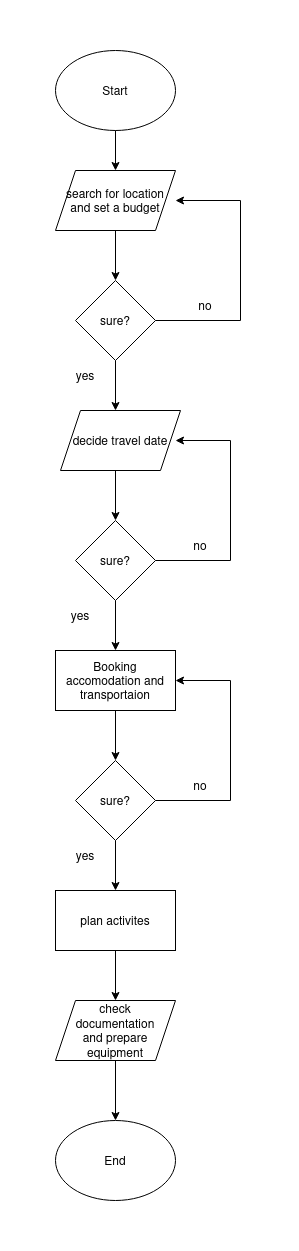

The diagram above was exported from draw.io. Its source (the exported page's mxGraphModel, read from the mxfile embedded in the PNG):
<mxGraphModel dx="954" dy="528" grid="1" gridSize="10" guides="1" tooltips="1" connect="1" arrows="1" fold="1" page="1" pageScale="1" pageWidth="850" pageHeight="1100" math="0" shadow="0">
  <root>
    <mxCell id="0" />
    <mxCell id="1" parent="0" />
    <mxCell id="4f2WjgRZePyYfxhPpe7c-1" value="Start" style="ellipse;whiteSpace=wrap;html=1;" parent="1" vertex="1">
      <mxGeometry x="365" width="120" height="80" as="geometry" />
    </mxCell>
    <mxCell id="4f2WjgRZePyYfxhPpe7c-2" value="End" style="ellipse;whiteSpace=wrap;html=1;" parent="1" vertex="1">
      <mxGeometry x="365" y="1070" width="120" height="80" as="geometry" />
    </mxCell>
    <mxCell id="qRUmcRIfEwU0LCT8t00M-3" value="sure?" style="rhombus;whiteSpace=wrap;html=1;" vertex="1" parent="1">
      <mxGeometry x="385" y="230" width="80" height="80" as="geometry" />
    </mxCell>
    <mxCell id="qRUmcRIfEwU0LCT8t00M-6" value="sure?" style="rhombus;whiteSpace=wrap;html=1;" vertex="1" parent="1">
      <mxGeometry x="385" y="470" width="80" height="80" as="geometry" />
    </mxCell>
    <mxCell id="qRUmcRIfEwU0LCT8t00M-7" value="Booking accomodation and transportaion" style="rounded=0;whiteSpace=wrap;html=1;" vertex="1" parent="1">
      <mxGeometry x="365" y="600" width="120" height="60" as="geometry" />
    </mxCell>
    <mxCell id="qRUmcRIfEwU0LCT8t00M-8" value="sure?" style="rhombus;whiteSpace=wrap;html=1;" vertex="1" parent="1">
      <mxGeometry x="385" y="710" width="80" height="80" as="geometry" />
    </mxCell>
    <mxCell id="qRUmcRIfEwU0LCT8t00M-9" value="plan activites" style="rounded=0;whiteSpace=wrap;html=1;" vertex="1" parent="1">
      <mxGeometry x="365" y="840" width="120" height="60" as="geometry" />
    </mxCell>
    <mxCell id="qRUmcRIfEwU0LCT8t00M-11" value="" style="endArrow=classic;html=1;rounded=0;entryX=0.5;entryY=0;entryDx=0;entryDy=0;exitX=0.5;exitY=1;exitDx=0;exitDy=0;" edge="1" parent="1" source="4f2WjgRZePyYfxhPpe7c-1">
      <mxGeometry width="50" height="50" relative="1" as="geometry">
        <mxPoint x="150" y="720" as="sourcePoint" />
        <mxPoint x="425" y="120" as="targetPoint" />
      </mxGeometry>
    </mxCell>
    <mxCell id="qRUmcRIfEwU0LCT8t00M-12" value="" style="endArrow=classic;html=1;rounded=0;entryX=0.5;entryY=0;entryDx=0;entryDy=0;exitX=0.5;exitY=1;exitDx=0;exitDy=0;" edge="1" parent="1" source="qRUmcRIfEwU0LCT8t00M-6" target="qRUmcRIfEwU0LCT8t00M-7">
      <mxGeometry width="50" height="50" relative="1" as="geometry">
        <mxPoint x="435" y="-20" as="sourcePoint" />
        <mxPoint x="435" y="20" as="targetPoint" />
      </mxGeometry>
    </mxCell>
    <mxCell id="qRUmcRIfEwU0LCT8t00M-13" value="" style="endArrow=classic;html=1;rounded=0;entryX=0.5;entryY=0;entryDx=0;entryDy=0;exitX=0.5;exitY=1;exitDx=0;exitDy=0;" edge="1" parent="1" target="qRUmcRIfEwU0LCT8t00M-6">
      <mxGeometry width="50" height="50" relative="1" as="geometry">
        <mxPoint x="425" y="420" as="sourcePoint" />
        <mxPoint x="445" y="30" as="targetPoint" />
      </mxGeometry>
    </mxCell>
    <mxCell id="qRUmcRIfEwU0LCT8t00M-14" value="" style="endArrow=classic;html=1;rounded=0;entryX=0.5;entryY=0;entryDx=0;entryDy=0;exitX=0.5;exitY=1;exitDx=0;exitDy=0;" edge="1" parent="1">
      <mxGeometry width="50" height="50" relative="1" as="geometry">
        <mxPoint x="425" y="310" as="sourcePoint" />
        <mxPoint x="425" y="360" as="targetPoint" />
      </mxGeometry>
    </mxCell>
    <mxCell id="qRUmcRIfEwU0LCT8t00M-16" value="" style="endArrow=classic;html=1;rounded=0;entryX=0.5;entryY=0;entryDx=0;entryDy=0;exitX=0.5;exitY=1;exitDx=0;exitDy=0;" edge="1" parent="1" target="qRUmcRIfEwU0LCT8t00M-3">
      <mxGeometry width="50" height="50" relative="1" as="geometry">
        <mxPoint x="425" y="180" as="sourcePoint" />
        <mxPoint x="475" y="170" as="targetPoint" />
      </mxGeometry>
    </mxCell>
    <mxCell id="qRUmcRIfEwU0LCT8t00M-17" value="" style="endArrow=classic;html=1;rounded=0;entryX=1;entryY=0.5;entryDx=0;entryDy=0;exitX=1;exitY=0.5;exitDx=0;exitDy=0;" edge="1" parent="1" source="qRUmcRIfEwU0LCT8t00M-6">
      <mxGeometry width="50" height="50" relative="1" as="geometry">
        <mxPoint x="435" y="560" as="sourcePoint" />
        <mxPoint x="485" y="390" as="targetPoint" />
        <Array as="points">
          <mxPoint x="540" y="510" />
          <mxPoint x="540" y="390" />
        </Array>
      </mxGeometry>
    </mxCell>
    <mxCell id="qRUmcRIfEwU0LCT8t00M-18" value="" style="endArrow=classic;html=1;rounded=0;entryX=0.5;entryY=0;entryDx=0;entryDy=0;exitX=0.5;exitY=1;exitDx=0;exitDy=0;" edge="1" parent="1" target="4f2WjgRZePyYfxhPpe7c-2">
      <mxGeometry width="50" height="50" relative="1" as="geometry">
        <mxPoint x="425" y="1010" as="sourcePoint" />
        <mxPoint x="445" y="620" as="targetPoint" />
      </mxGeometry>
    </mxCell>
    <mxCell id="qRUmcRIfEwU0LCT8t00M-19" value="" style="endArrow=classic;html=1;rounded=0;entryX=0.5;entryY=0;entryDx=0;entryDy=0;exitX=0.5;exitY=1;exitDx=0;exitDy=0;" edge="1" parent="1" source="qRUmcRIfEwU0LCT8t00M-9">
      <mxGeometry width="50" height="50" relative="1" as="geometry">
        <mxPoint x="455" y="580" as="sourcePoint" />
        <mxPoint x="425" y="950" as="targetPoint" />
      </mxGeometry>
    </mxCell>
    <mxCell id="qRUmcRIfEwU0LCT8t00M-20" value="" style="endArrow=classic;html=1;rounded=0;entryX=0.5;entryY=0;entryDx=0;entryDy=0;exitX=0.5;exitY=1;exitDx=0;exitDy=0;" edge="1" parent="1" source="qRUmcRIfEwU0LCT8t00M-8" target="qRUmcRIfEwU0LCT8t00M-9">
      <mxGeometry width="50" height="50" relative="1" as="geometry">
        <mxPoint x="465" y="590" as="sourcePoint" />
        <mxPoint x="465" y="640" as="targetPoint" />
      </mxGeometry>
    </mxCell>
    <mxCell id="qRUmcRIfEwU0LCT8t00M-21" value="" style="endArrow=classic;html=1;rounded=0;entryX=0.5;entryY=0;entryDx=0;entryDy=0;exitX=0.5;exitY=1;exitDx=0;exitDy=0;" edge="1" parent="1" source="qRUmcRIfEwU0LCT8t00M-7" target="qRUmcRIfEwU0LCT8t00M-8">
      <mxGeometry width="50" height="50" relative="1" as="geometry">
        <mxPoint x="475" y="600" as="sourcePoint" />
        <mxPoint x="475" y="650" as="targetPoint" />
      </mxGeometry>
    </mxCell>
    <mxCell id="qRUmcRIfEwU0LCT8t00M-22" value="" style="endArrow=classic;html=1;rounded=0;entryX=1;entryY=0.5;entryDx=0;entryDy=0;exitX=1;exitY=0.5;exitDx=0;exitDy=0;" edge="1" parent="1" source="qRUmcRIfEwU0LCT8t00M-3">
      <mxGeometry width="50" height="50" relative="1" as="geometry">
        <mxPoint x="435" y="190" as="sourcePoint" />
        <mxPoint x="485" y="150" as="targetPoint" />
        <Array as="points">
          <mxPoint x="550" y="270" />
          <mxPoint x="550" y="150" />
        </Array>
      </mxGeometry>
    </mxCell>
    <mxCell id="qRUmcRIfEwU0LCT8t00M-23" value="" style="endArrow=classic;html=1;rounded=0;entryX=1;entryY=0.5;entryDx=0;entryDy=0;exitX=1;exitY=0.5;exitDx=0;exitDy=0;" edge="1" parent="1" source="qRUmcRIfEwU0LCT8t00M-8" target="qRUmcRIfEwU0LCT8t00M-7">
      <mxGeometry width="50" height="50" relative="1" as="geometry">
        <mxPoint x="435" y="670" as="sourcePoint" />
        <mxPoint x="435" y="720" as="targetPoint" />
        <Array as="points">
          <mxPoint x="540" y="750" />
          <mxPoint x="540" y="630" />
        </Array>
      </mxGeometry>
    </mxCell>
    <mxCell id="qRUmcRIfEwU0LCT8t00M-24" value="yes" style="text;html=1;strokeColor=none;fillColor=none;align=center;verticalAlign=middle;whiteSpace=wrap;rounded=0;" vertex="1" parent="1">
      <mxGeometry x="365" y="310" width="60" height="30" as="geometry" />
    </mxCell>
    <mxCell id="qRUmcRIfEwU0LCT8t00M-25" value="no" style="text;html=1;strokeColor=none;fillColor=none;align=center;verticalAlign=middle;whiteSpace=wrap;rounded=0;" vertex="1" parent="1">
      <mxGeometry x="485" y="240" width="60" height="30" as="geometry" />
    </mxCell>
    <mxCell id="qRUmcRIfEwU0LCT8t00M-26" value="yes" style="text;html=1;strokeColor=none;fillColor=none;align=center;verticalAlign=middle;whiteSpace=wrap;rounded=0;" vertex="1" parent="1">
      <mxGeometry x="360" y="550" width="60" height="30" as="geometry" />
    </mxCell>
    <mxCell id="qRUmcRIfEwU0LCT8t00M-27" value="no" style="text;html=1;strokeColor=none;fillColor=none;align=center;verticalAlign=middle;whiteSpace=wrap;rounded=0;" vertex="1" parent="1">
      <mxGeometry x="480" y="480" width="60" height="30" as="geometry" />
    </mxCell>
    <mxCell id="qRUmcRIfEwU0LCT8t00M-28" value="no" style="text;html=1;strokeColor=none;fillColor=none;align=center;verticalAlign=middle;whiteSpace=wrap;rounded=0;" vertex="1" parent="1">
      <mxGeometry x="480" y="720" width="60" height="30" as="geometry" />
    </mxCell>
    <mxCell id="qRUmcRIfEwU0LCT8t00M-29" value="yes" style="text;html=1;strokeColor=none;fillColor=none;align=center;verticalAlign=middle;whiteSpace=wrap;rounded=0;" vertex="1" parent="1">
      <mxGeometry x="365" y="790" width="60" height="30" as="geometry" />
    </mxCell>
    <mxCell id="qRUmcRIfEwU0LCT8t00M-30" value="&lt;div&gt;check &lt;br&gt;&lt;/div&gt;&lt;div&gt;documentation&lt;/div&gt;&lt;div&gt;and prepare equipment&lt;br&gt;&lt;/div&gt;" style="shape=parallelogram;perimeter=parallelogramPerimeter;whiteSpace=wrap;html=1;fixedSize=1;" vertex="1" parent="1">
      <mxGeometry x="365" y="950" width="120" height="60" as="geometry" />
    </mxCell>
    <mxCell id="qRUmcRIfEwU0LCT8t00M-31" value="&lt;div&gt;search for location&lt;/div&gt;&lt;div&gt;and set a budget&lt;br&gt;&lt;/div&gt;" style="shape=parallelogram;perimeter=parallelogramPerimeter;whiteSpace=wrap;html=1;fixedSize=1;" vertex="1" parent="1">
      <mxGeometry x="365" y="120" width="120" height="60" as="geometry" />
    </mxCell>
    <mxCell id="qRUmcRIfEwU0LCT8t00M-34" value="decide travel date" style="shape=parallelogram;perimeter=parallelogramPerimeter;whiteSpace=wrap;html=1;fixedSize=1;" vertex="1" parent="1">
      <mxGeometry x="370" y="360" width="120" height="60" as="geometry" />
    </mxCell>
  </root>
</mxGraphModel>